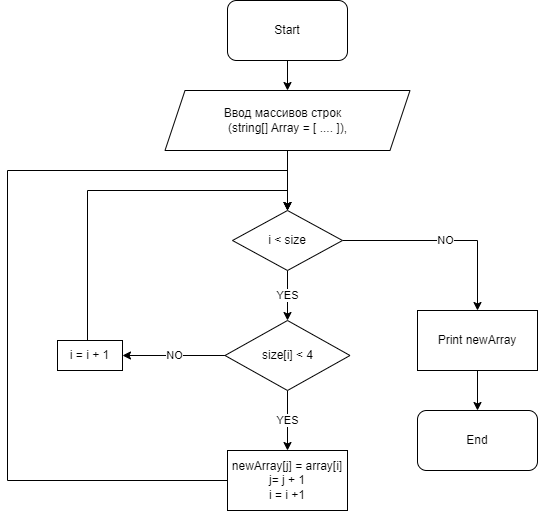

The diagram above was exported from draw.io. Its source (the exported page's mxGraphModel, read from the mxfile embedded in the PNG):
<mxGraphModel dx="816" dy="475" grid="1" gridSize="10" guides="1" tooltips="1" connect="1" arrows="1" fold="1" page="1" pageScale="1" pageWidth="827" pageHeight="1169" math="0" shadow="0">
  <root>
    <mxCell id="0" />
    <mxCell id="1" parent="0" />
    <mxCell id="0BrroPnBQ4nRzlQaYZuD-7" value="" style="edgeStyle=orthogonalEdgeStyle;rounded=0;orthogonalLoop=1;jettySize=auto;html=1;" edge="1" parent="1" source="xGENNwbptYCh13gZBzpG-1" target="gE_fE4EqavlD5RHpY6TV-4">
      <mxGeometry relative="1" as="geometry" />
    </mxCell>
    <mxCell id="xGENNwbptYCh13gZBzpG-1" value="Start" style="rounded=1;whiteSpace=wrap;html=1;" parent="1" vertex="1">
      <mxGeometry x="340" y="20" width="120" height="60" as="geometry" />
    </mxCell>
    <mxCell id="0BrroPnBQ4nRzlQaYZuD-2" value="YES" style="edgeStyle=orthogonalEdgeStyle;rounded=0;orthogonalLoop=1;jettySize=auto;html=1;" edge="1" parent="1" source="xGENNwbptYCh13gZBzpG-4" target="gE_fE4EqavlD5RHpY6TV-6">
      <mxGeometry relative="1" as="geometry" />
    </mxCell>
    <mxCell id="0BrroPnBQ4nRzlQaYZuD-14" value="NO" style="edgeStyle=orthogonalEdgeStyle;rounded=0;orthogonalLoop=1;jettySize=auto;html=1;" edge="1" parent="1" source="xGENNwbptYCh13gZBzpG-4" target="0BrroPnBQ4nRzlQaYZuD-13">
      <mxGeometry relative="1" as="geometry" />
    </mxCell>
    <mxCell id="xGENNwbptYCh13gZBzpG-4" value="i &amp;lt; size" style="rhombus;whiteSpace=wrap;html=1;" parent="1" vertex="1">
      <mxGeometry x="345" y="230" width="110" height="60" as="geometry" />
    </mxCell>
    <mxCell id="0BrroPnBQ4nRzlQaYZuD-9" value="" style="edgeStyle=orthogonalEdgeStyle;rounded=0;orthogonalLoop=1;jettySize=auto;html=1;" edge="1" parent="1" source="gE_fE4EqavlD5RHpY6TV-4" target="xGENNwbptYCh13gZBzpG-4">
      <mxGeometry relative="1" as="geometry" />
    </mxCell>
    <mxCell id="gE_fE4EqavlD5RHpY6TV-4" value="Ввод массивов строк&amp;nbsp; &amp;nbsp;&lt;br style=&quot;border-color: var(--border-color);&quot;&gt;(string[] Array = [ .... ]),&lt;br&gt;" style="shape=parallelogram;perimeter=parallelogramPerimeter;whiteSpace=wrap;html=1;fixedSize=1;" parent="1" vertex="1">
      <mxGeometry x="277.5" y="110" width="245" height="60" as="geometry" />
    </mxCell>
    <mxCell id="0BrroPnBQ4nRzlQaYZuD-6" style="edgeStyle=orthogonalEdgeStyle;rounded=0;orthogonalLoop=1;jettySize=auto;html=1;entryX=0.5;entryY=0;entryDx=0;entryDy=0;" edge="1" parent="1" source="gE_fE4EqavlD5RHpY6TV-5" target="xGENNwbptYCh13gZBzpG-4">
      <mxGeometry relative="1" as="geometry">
        <mxPoint x="400" y="210" as="targetPoint" />
        <Array as="points">
          <mxPoint x="120" y="500" />
          <mxPoint x="120" y="190" />
          <mxPoint x="400" y="190" />
        </Array>
      </mxGeometry>
    </mxCell>
    <mxCell id="gE_fE4EqavlD5RHpY6TV-5" value="newArray[j] = array[i]&lt;br&gt;j= j + 1&lt;br&gt;i = i +1" style="rounded=0;whiteSpace=wrap;html=1;" parent="1" vertex="1">
      <mxGeometry x="340" y="470" width="120" height="60" as="geometry" />
    </mxCell>
    <mxCell id="0BrroPnBQ4nRzlQaYZuD-5" value="YES" style="edgeStyle=orthogonalEdgeStyle;rounded=0;orthogonalLoop=1;jettySize=auto;html=1;" edge="1" parent="1" source="gE_fE4EqavlD5RHpY6TV-6" target="gE_fE4EqavlD5RHpY6TV-5">
      <mxGeometry relative="1" as="geometry" />
    </mxCell>
    <mxCell id="0BrroPnBQ4nRzlQaYZuD-10" value="NO" style="edgeStyle=orthogonalEdgeStyle;rounded=0;orthogonalLoop=1;jettySize=auto;html=1;" edge="1" parent="1" source="gE_fE4EqavlD5RHpY6TV-6" target="gE_fE4EqavlD5RHpY6TV-8">
      <mxGeometry relative="1" as="geometry" />
    </mxCell>
    <mxCell id="gE_fE4EqavlD5RHpY6TV-6" value="size[i] &amp;lt; 4" style="rhombus;whiteSpace=wrap;html=1;" parent="1" vertex="1">
      <mxGeometry x="337.5" y="340" width="125" height="70" as="geometry" />
    </mxCell>
    <mxCell id="0BrroPnBQ4nRzlQaYZuD-12" style="edgeStyle=orthogonalEdgeStyle;rounded=0;orthogonalLoop=1;jettySize=auto;html=1;entryX=0.5;entryY=0;entryDx=0;entryDy=0;" edge="1" parent="1" source="gE_fE4EqavlD5RHpY6TV-8" target="xGENNwbptYCh13gZBzpG-4">
      <mxGeometry relative="1" as="geometry">
        <Array as="points">
          <mxPoint x="200" y="210" />
          <mxPoint x="400" y="210" />
        </Array>
      </mxGeometry>
    </mxCell>
    <mxCell id="gE_fE4EqavlD5RHpY6TV-8" value="i = i + 1" style="rounded=0;whiteSpace=wrap;html=1;" parent="1" vertex="1">
      <mxGeometry x="170" y="360" width="65" height="30" as="geometry" />
    </mxCell>
    <mxCell id="0BrroPnBQ4nRzlQaYZuD-16" value="" style="edgeStyle=orthogonalEdgeStyle;rounded=0;orthogonalLoop=1;jettySize=auto;html=1;" edge="1" parent="1" source="0BrroPnBQ4nRzlQaYZuD-13" target="0BrroPnBQ4nRzlQaYZuD-15">
      <mxGeometry relative="1" as="geometry" />
    </mxCell>
    <mxCell id="0BrroPnBQ4nRzlQaYZuD-13" value="Print newArray" style="rounded=0;whiteSpace=wrap;html=1;" vertex="1" parent="1">
      <mxGeometry x="530" y="330" width="120" height="60" as="geometry" />
    </mxCell>
    <mxCell id="0BrroPnBQ4nRzlQaYZuD-15" value="End" style="rounded=1;whiteSpace=wrap;html=1;" vertex="1" parent="1">
      <mxGeometry x="530" y="430" width="120" height="60" as="geometry" />
    </mxCell>
  </root>
</mxGraphModel>